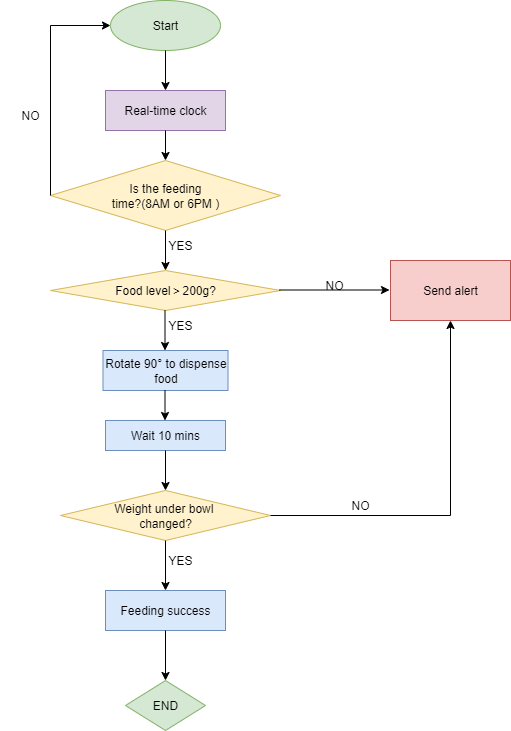

The diagram above was exported from draw.io. Its source (the exported page's mxGraphModel, read from the mxfile embedded in the PNG):
<mxGraphModel dx="493" dy="548" grid="1" gridSize="10" guides="1" tooltips="1" connect="1" arrows="1" fold="1" page="1" pageScale="1" pageWidth="827" pageHeight="1169" math="0" shadow="0">
  <root>
    <mxCell id="0" />
    <mxCell id="1" parent="0" />
    <mxCell id="PESieTAqxxh_S2N2-CCv-2" value="Start" style="ellipse;whiteSpace=wrap;html=1;fillColor=#d5e8d4;strokeColor=#82b366;" vertex="1" parent="1">
      <mxGeometry x="160" y="10" width="110" height="50" as="geometry" />
    </mxCell>
    <mxCell id="PESieTAqxxh_S2N2-CCv-3" value="" style="endArrow=classic;html=1;rounded=0;exitX=0.5;exitY=1;exitDx=0;exitDy=0;" edge="1" parent="1" source="PESieTAqxxh_S2N2-CCv-2">
      <mxGeometry width="50" height="50" relative="1" as="geometry">
        <mxPoint x="210" y="60" as="sourcePoint" />
        <mxPoint x="215" y="100" as="targetPoint" />
      </mxGeometry>
    </mxCell>
    <mxCell id="PESieTAqxxh_S2N2-CCv-5" value="Real-time clock" style="rounded=0;whiteSpace=wrap;html=1;fillColor=#e1d5e7;strokeColor=#9673a6;" vertex="1" parent="1">
      <mxGeometry x="155" y="100" width="120" height="40" as="geometry" />
    </mxCell>
    <mxCell id="PESieTAqxxh_S2N2-CCv-6" value="" style="endArrow=classic;html=1;rounded=0;exitX=0.5;exitY=1;exitDx=0;exitDy=0;" edge="1" parent="1" source="PESieTAqxxh_S2N2-CCv-5">
      <mxGeometry width="50" height="50" relative="1" as="geometry">
        <mxPoint x="210" y="140" as="sourcePoint" />
        <mxPoint x="215" y="170" as="targetPoint" />
      </mxGeometry>
    </mxCell>
    <mxCell id="PESieTAqxxh_S2N2-CCv-7" value="Is the feeding&lt;div&gt;time?(8AM or 6PM )&lt;/div&gt;" style="rhombus;whiteSpace=wrap;html=1;fillColor=#fff2cc;strokeColor=#d6b656;" vertex="1" parent="1">
      <mxGeometry x="100" y="170" width="230" height="70" as="geometry" />
    </mxCell>
    <mxCell id="PESieTAqxxh_S2N2-CCv-8" value="" style="endArrow=classic;html=1;rounded=0;exitX=0.5;exitY=1;exitDx=0;exitDy=0;" edge="1" parent="1" source="PESieTAqxxh_S2N2-CCv-7">
      <mxGeometry width="50" height="50" relative="1" as="geometry">
        <mxPoint x="220" y="240" as="sourcePoint" />
        <mxPoint x="215" y="280" as="targetPoint" />
      </mxGeometry>
    </mxCell>
    <mxCell id="PESieTAqxxh_S2N2-CCv-9" value="YES" style="text;html=1;align=center;verticalAlign=middle;whiteSpace=wrap;rounded=0;" vertex="1" parent="1">
      <mxGeometry x="200" y="240" width="60" height="30" as="geometry" />
    </mxCell>
    <mxCell id="PESieTAqxxh_S2N2-CCv-11" value="" style="endArrow=classic;html=1;rounded=0;exitX=0;exitY=0.5;exitDx=0;exitDy=0;entryX=0;entryY=0.5;entryDx=0;entryDy=0;" edge="1" parent="1" source="PESieTAqxxh_S2N2-CCv-7" target="PESieTAqxxh_S2N2-CCv-2">
      <mxGeometry width="50" height="50" relative="1" as="geometry">
        <mxPoint x="122.5" y="197" as="sourcePoint" />
        <mxPoint x="175" y="140" as="targetPoint" />
        <Array as="points">
          <mxPoint x="100" y="35" />
        </Array>
      </mxGeometry>
    </mxCell>
    <mxCell id="PESieTAqxxh_S2N2-CCv-12" value="NO" style="text;html=1;align=center;verticalAlign=middle;whiteSpace=wrap;rounded=0;" vertex="1" parent="1">
      <mxGeometry x="50" y="110" width="60" height="30" as="geometry" />
    </mxCell>
    <mxCell id="PESieTAqxxh_S2N2-CCv-14" value="Food level＞200g?" style="rhombus;whiteSpace=wrap;html=1;fillColor=#fff2cc;strokeColor=#d6b656;" vertex="1" parent="1">
      <mxGeometry x="100" y="280" width="230" height="40" as="geometry" />
    </mxCell>
    <mxCell id="PESieTAqxxh_S2N2-CCv-15" value="" style="endArrow=classic;html=1;rounded=0;" edge="1" parent="1">
      <mxGeometry width="50" height="50" relative="1" as="geometry">
        <mxPoint x="329" y="299.5" as="sourcePoint" />
        <mxPoint x="439" y="299.5" as="targetPoint" />
      </mxGeometry>
    </mxCell>
    <mxCell id="PESieTAqxxh_S2N2-CCv-16" value="NO" style="text;html=1;align=center;verticalAlign=middle;whiteSpace=wrap;rounded=0;" vertex="1" parent="1">
      <mxGeometry x="354" y="280" width="60" height="30" as="geometry" />
    </mxCell>
    <mxCell id="PESieTAqxxh_S2N2-CCv-17" value="Send alert" style="rounded=0;whiteSpace=wrap;html=1;fillColor=#f8cecc;strokeColor=#b85450;" vertex="1" parent="1">
      <mxGeometry x="440" y="270" width="120" height="60" as="geometry" />
    </mxCell>
    <mxCell id="PESieTAqxxh_S2N2-CCv-18" value="" style="endArrow=classic;html=1;rounded=0;" edge="1" parent="1">
      <mxGeometry width="50" height="50" relative="1" as="geometry">
        <mxPoint x="214.5" y="320" as="sourcePoint" />
        <mxPoint x="214.5" y="360" as="targetPoint" />
      </mxGeometry>
    </mxCell>
    <mxCell id="PESieTAqxxh_S2N2-CCv-19" value="YES" style="text;html=1;align=center;verticalAlign=middle;whiteSpace=wrap;rounded=0;" vertex="1" parent="1">
      <mxGeometry x="200" y="320" width="60" height="30" as="geometry" />
    </mxCell>
    <mxCell id="PESieTAqxxh_S2N2-CCv-20" value="Rotate 90° to dispense&lt;div&gt;food&lt;/div&gt;" style="rounded=0;whiteSpace=wrap;html=1;fillColor=#dae8fc;strokeColor=#6c8ebf;" vertex="1" parent="1">
      <mxGeometry x="152.5" y="360" width="125" height="40" as="geometry" />
    </mxCell>
    <mxCell id="PESieTAqxxh_S2N2-CCv-21" value="" style="endArrow=classic;html=1;rounded=0;" edge="1" parent="1">
      <mxGeometry width="50" height="50" relative="1" as="geometry">
        <mxPoint x="214.5" y="400" as="sourcePoint" />
        <mxPoint x="214.5" y="430" as="targetPoint" />
      </mxGeometry>
    </mxCell>
    <mxCell id="PESieTAqxxh_S2N2-CCv-24" value="Wait 10 mins" style="rounded=0;whiteSpace=wrap;html=1;fillColor=#dae8fc;strokeColor=#6c8ebf;" vertex="1" parent="1">
      <mxGeometry x="155" y="430" width="120" height="30" as="geometry" />
    </mxCell>
    <mxCell id="PESieTAqxxh_S2N2-CCv-25" value="" style="endArrow=classic;html=1;rounded=0;exitX=0.5;exitY=1;exitDx=0;exitDy=0;" edge="1" parent="1" source="PESieTAqxxh_S2N2-CCv-24">
      <mxGeometry width="50" height="50" relative="1" as="geometry">
        <mxPoint x="210" y="460" as="sourcePoint" />
        <mxPoint x="215" y="500" as="targetPoint" />
      </mxGeometry>
    </mxCell>
    <mxCell id="PESieTAqxxh_S2N2-CCv-26" value="Weight under bowl&amp;nbsp;&lt;div&gt;changed?&lt;/div&gt;" style="rhombus;whiteSpace=wrap;html=1;fillColor=#fff2cc;strokeColor=#d6b656;" vertex="1" parent="1">
      <mxGeometry x="110" y="500" width="210" height="50" as="geometry" />
    </mxCell>
    <mxCell id="PESieTAqxxh_S2N2-CCv-27" value="" style="endArrow=classic;html=1;rounded=0;exitX=1;exitY=0.5;exitDx=0;exitDy=0;entryX=0.5;entryY=1;entryDx=0;entryDy=0;" edge="1" parent="1" source="PESieTAqxxh_S2N2-CCv-26" target="PESieTAqxxh_S2N2-CCv-17">
      <mxGeometry width="50" height="50" relative="1" as="geometry">
        <mxPoint x="320" y="530" as="sourcePoint" />
        <mxPoint x="370" y="480" as="targetPoint" />
        <Array as="points">
          <mxPoint x="500" y="525" />
        </Array>
      </mxGeometry>
    </mxCell>
    <mxCell id="PESieTAqxxh_S2N2-CCv-28" value="NO" style="text;html=1;align=center;verticalAlign=middle;whiteSpace=wrap;rounded=0;" vertex="1" parent="1">
      <mxGeometry x="380" y="500" width="60" height="30" as="geometry" />
    </mxCell>
    <mxCell id="PESieTAqxxh_S2N2-CCv-29" value="" style="endArrow=classic;html=1;rounded=0;exitX=0.5;exitY=1;exitDx=0;exitDy=0;" edge="1" parent="1" source="PESieTAqxxh_S2N2-CCv-26">
      <mxGeometry width="50" height="50" relative="1" as="geometry">
        <mxPoint x="220" y="550" as="sourcePoint" />
        <mxPoint x="215" y="600" as="targetPoint" />
      </mxGeometry>
    </mxCell>
    <mxCell id="PESieTAqxxh_S2N2-CCv-30" value="YES" style="text;html=1;align=center;verticalAlign=middle;whiteSpace=wrap;rounded=0;" vertex="1" parent="1">
      <mxGeometry x="200" y="555" width="60" height="30" as="geometry" />
    </mxCell>
    <mxCell id="PESieTAqxxh_S2N2-CCv-31" value="Feeding success" style="rounded=0;whiteSpace=wrap;html=1;fillColor=#dae8fc;strokeColor=#6c8ebf;" vertex="1" parent="1">
      <mxGeometry x="155" y="600" width="120" height="40" as="geometry" />
    </mxCell>
    <mxCell id="PESieTAqxxh_S2N2-CCv-32" value="" style="endArrow=classic;html=1;rounded=0;exitX=0.5;exitY=1;exitDx=0;exitDy=0;" edge="1" parent="1" source="PESieTAqxxh_S2N2-CCv-31">
      <mxGeometry width="50" height="50" relative="1" as="geometry">
        <mxPoint x="210" y="640" as="sourcePoint" />
        <mxPoint x="215" y="690" as="targetPoint" />
      </mxGeometry>
    </mxCell>
    <mxCell id="PESieTAqxxh_S2N2-CCv-34" value="END" style="rhombus;whiteSpace=wrap;html=1;fillColor=#d5e8d4;strokeColor=#82b366;" vertex="1" parent="1">
      <mxGeometry x="175" y="690" width="80" height="50" as="geometry" />
    </mxCell>
  </root>
</mxGraphModel>